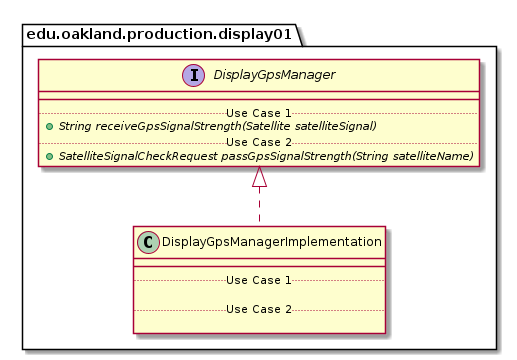

The diagram above was rendered by PlantUML. Its source (embedded in the PNG):
@startuml DisplayGpsManagerImplementation_DirectDependencies


package edu.oakland.production.display01 {
    class DisplayGpsManagerImplementation {
        __
        .. Use Case 1 ..

        .. Use Case 2 ..

    }
}



package edu.oakland.production.display01 {
    interface DisplayGpsManager {
        __
        .. Use Case 1 ..
        {abstract} + String receiveGpsSignalStrength(Satellite satelliteSignal)
        .. Use Case 2 ..
        {abstract} + SatelliteSignalCheckRequest passGpsSignalStrength(String satelliteName)
    }
}

DisplayGpsManagerImplementation .up.|> DisplayGpsManager





@enduml